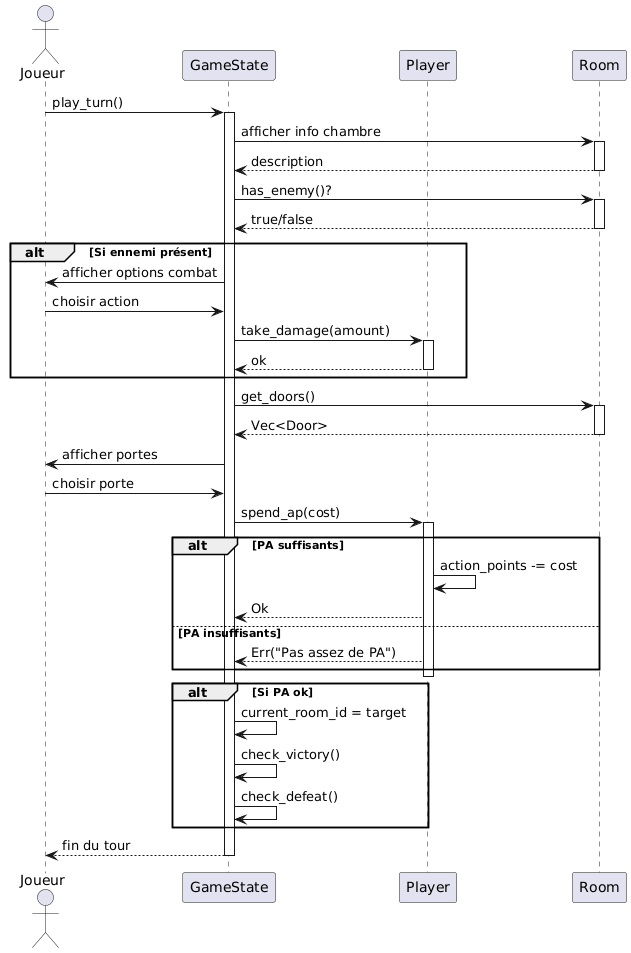

The diagram above was rendered by PlantUML. Its source (embedded in the PNG):
@startuml
actor Joueur
participant "GameState" as GS
participant "Player" as P
participant "Room" as R

Joueur -> GS: play_turn()
activate GS

GS -> R: afficher info chambre
activate R
R --> GS: description
deactivate R

GS -> R: has_enemy()?
activate R
R --> GS: true/false
deactivate R

alt Si ennemi présent
    GS -> Joueur: afficher options combat
    Joueur -> GS: choisir action
    GS -> P: take_damage(amount)
    activate P
    P --> GS: ok
    deactivate P
end

GS -> R: get_doors()
activate R
R --> GS: Vec<Door>
deactivate R

GS -> Joueur: afficher portes
Joueur -> GS: choisir porte

GS -> P: spend_ap(cost)
activate P
alt PA suffisants
    P -> P: action_points -= cost
    P --> GS: Ok
else PA insuffisants
    P --> GS: Err("Pas assez de PA")
end
deactivate P

alt Si PA ok
    GS -> GS: current_room_id = target
    GS -> GS: check_victory()
    GS -> GS: check_defeat()
end

GS --> Joueur: fin du tour
deactivate GS
@enduml